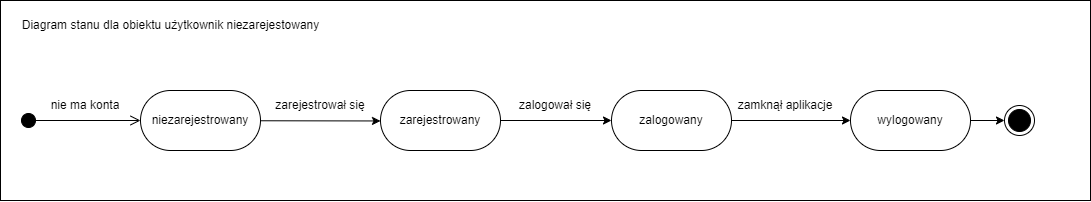

The diagram above was exported from draw.io. Its source (the exported page's mxGraphModel, read from the mxfile embedded in the PNG):
<mxGraphModel dx="2306" dy="1078" grid="1" gridSize="10" guides="1" tooltips="1" connect="1" arrows="1" fold="1" page="1" pageScale="1" pageWidth="827" pageHeight="1169" math="0" shadow="0">
  <root>
    <mxCell id="0" />
    <mxCell id="1" parent="0" />
    <mxCell id="4SJS_HkrnJMYOJ_T20O0-25" value="" style="rounded=0;whiteSpace=wrap;html=1;" vertex="1" parent="1">
      <mxGeometry x="220" y="800" width="1090" height="200" as="geometry" />
    </mxCell>
    <mxCell id="4SJS_HkrnJMYOJ_T20O0-2" value="" style="html=1;verticalAlign=bottom;startArrow=circle;startFill=1;endArrow=open;startSize=6;endSize=8;edgeStyle=elbowEdgeStyle;elbow=vertical;curved=0;rounded=0;" edge="1" parent="1" target="4SJS_HkrnJMYOJ_T20O0-3">
      <mxGeometry width="80" relative="1" as="geometry">
        <mxPoint x="240" y="920" as="sourcePoint" />
        <mxPoint x="440" y="920" as="targetPoint" />
        <Array as="points">
          <mxPoint x="240" y="920" />
        </Array>
      </mxGeometry>
    </mxCell>
    <mxCell id="4SJS_HkrnJMYOJ_T20O0-3" value="niezarejestrowany" style="rounded=1;whiteSpace=wrap;html=1;arcSize=50;" vertex="1" parent="1">
      <mxGeometry x="360" y="890" width="120" height="60" as="geometry" />
    </mxCell>
    <mxCell id="4SJS_HkrnJMYOJ_T20O0-4" value="nie ma konta" style="text;html=1;strokeColor=none;fillColor=none;align=center;verticalAlign=middle;whiteSpace=wrap;rounded=0;" vertex="1" parent="1">
      <mxGeometry x="260" y="890" width="90" height="30" as="geometry" />
    </mxCell>
    <mxCell id="4SJS_HkrnJMYOJ_T20O0-18" style="edgeStyle=orthogonalEdgeStyle;rounded=0;orthogonalLoop=1;jettySize=auto;html=1;entryX=0;entryY=0.5;entryDx=0;entryDy=0;" edge="1" parent="1" source="4SJS_HkrnJMYOJ_T20O0-10" target="4SJS_HkrnJMYOJ_T20O0-21">
      <mxGeometry relative="1" as="geometry">
        <mxPoint x="986" y="920" as="targetPoint" />
      </mxGeometry>
    </mxCell>
    <mxCell id="4SJS_HkrnJMYOJ_T20O0-10" value="zalogowany" style="rounded=1;whiteSpace=wrap;html=1;arcSize=50;" vertex="1" parent="1">
      <mxGeometry x="831" y="890" width="120" height="60" as="geometry" />
    </mxCell>
    <mxCell id="4SJS_HkrnJMYOJ_T20O0-14" style="edgeStyle=elbowEdgeStyle;rounded=0;orthogonalLoop=1;jettySize=auto;html=1;elbow=vertical;curved=0;" edge="1" parent="1">
      <mxGeometry relative="1" as="geometry">
        <mxPoint x="600" y="920" as="targetPoint" />
        <mxPoint x="480" y="920.2592592592591" as="sourcePoint" />
      </mxGeometry>
    </mxCell>
    <mxCell id="4SJS_HkrnJMYOJ_T20O0-17" style="edgeStyle=orthogonalEdgeStyle;rounded=0;orthogonalLoop=1;jettySize=auto;html=1;" edge="1" parent="1" source="4SJS_HkrnJMYOJ_T20O0-15" target="4SJS_HkrnJMYOJ_T20O0-10">
      <mxGeometry relative="1" as="geometry" />
    </mxCell>
    <mxCell id="4SJS_HkrnJMYOJ_T20O0-15" value="zarejestrowany" style="rounded=1;whiteSpace=wrap;html=1;arcSize=50;" vertex="1" parent="1">
      <mxGeometry x="600" y="890" width="120" height="60" as="geometry" />
    </mxCell>
    <mxCell id="4SJS_HkrnJMYOJ_T20O0-16" value="zarejestrował się" style="text;html=1;strokeColor=none;fillColor=none;align=center;verticalAlign=middle;whiteSpace=wrap;rounded=0;" vertex="1" parent="1">
      <mxGeometry x="490" y="890" width="100" height="30" as="geometry" />
    </mxCell>
    <mxCell id="4SJS_HkrnJMYOJ_T20O0-20" value="" style="ellipse;html=1;shape=endState;fillColor=#000000;strokeColor=#000000;" vertex="1" parent="1">
      <mxGeometry x="1224" y="905" width="30" height="30" as="geometry" />
    </mxCell>
    <mxCell id="4SJS_HkrnJMYOJ_T20O0-23" style="edgeStyle=orthogonalEdgeStyle;rounded=0;orthogonalLoop=1;jettySize=auto;html=1;entryX=0;entryY=0.5;entryDx=0;entryDy=0;" edge="1" parent="1" source="4SJS_HkrnJMYOJ_T20O0-21" target="4SJS_HkrnJMYOJ_T20O0-20">
      <mxGeometry relative="1" as="geometry" />
    </mxCell>
    <mxCell id="4SJS_HkrnJMYOJ_T20O0-21" value="wylogowany" style="rounded=1;whiteSpace=wrap;html=1;arcSize=50;" vertex="1" parent="1">
      <mxGeometry x="1070" y="890" width="120" height="60" as="geometry" />
    </mxCell>
    <mxCell id="4SJS_HkrnJMYOJ_T20O0-22" value="zalogował się" style="text;html=1;strokeColor=none;fillColor=none;align=center;verticalAlign=middle;whiteSpace=wrap;rounded=0;" vertex="1" parent="1">
      <mxGeometry x="730" y="890" width="90" height="30" as="geometry" />
    </mxCell>
    <mxCell id="4SJS_HkrnJMYOJ_T20O0-24" value="zamknął aplikacje" style="text;html=1;strokeColor=none;fillColor=none;align=center;verticalAlign=middle;whiteSpace=wrap;rounded=0;" vertex="1" parent="1">
      <mxGeometry x="950" y="890" width="110" height="30" as="geometry" />
    </mxCell>
    <mxCell id="4SJS_HkrnJMYOJ_T20O0-26" value="Diagram stanu dla obiektu użytkownik niezarejestowany" style="text;html=1;align=center;verticalAlign=middle;resizable=0;points=[];autosize=1;strokeColor=none;fillColor=none;" vertex="1" parent="1">
      <mxGeometry x="230" y="810" width="320" height="30" as="geometry" />
    </mxCell>
  </root>
</mxGraphModel>